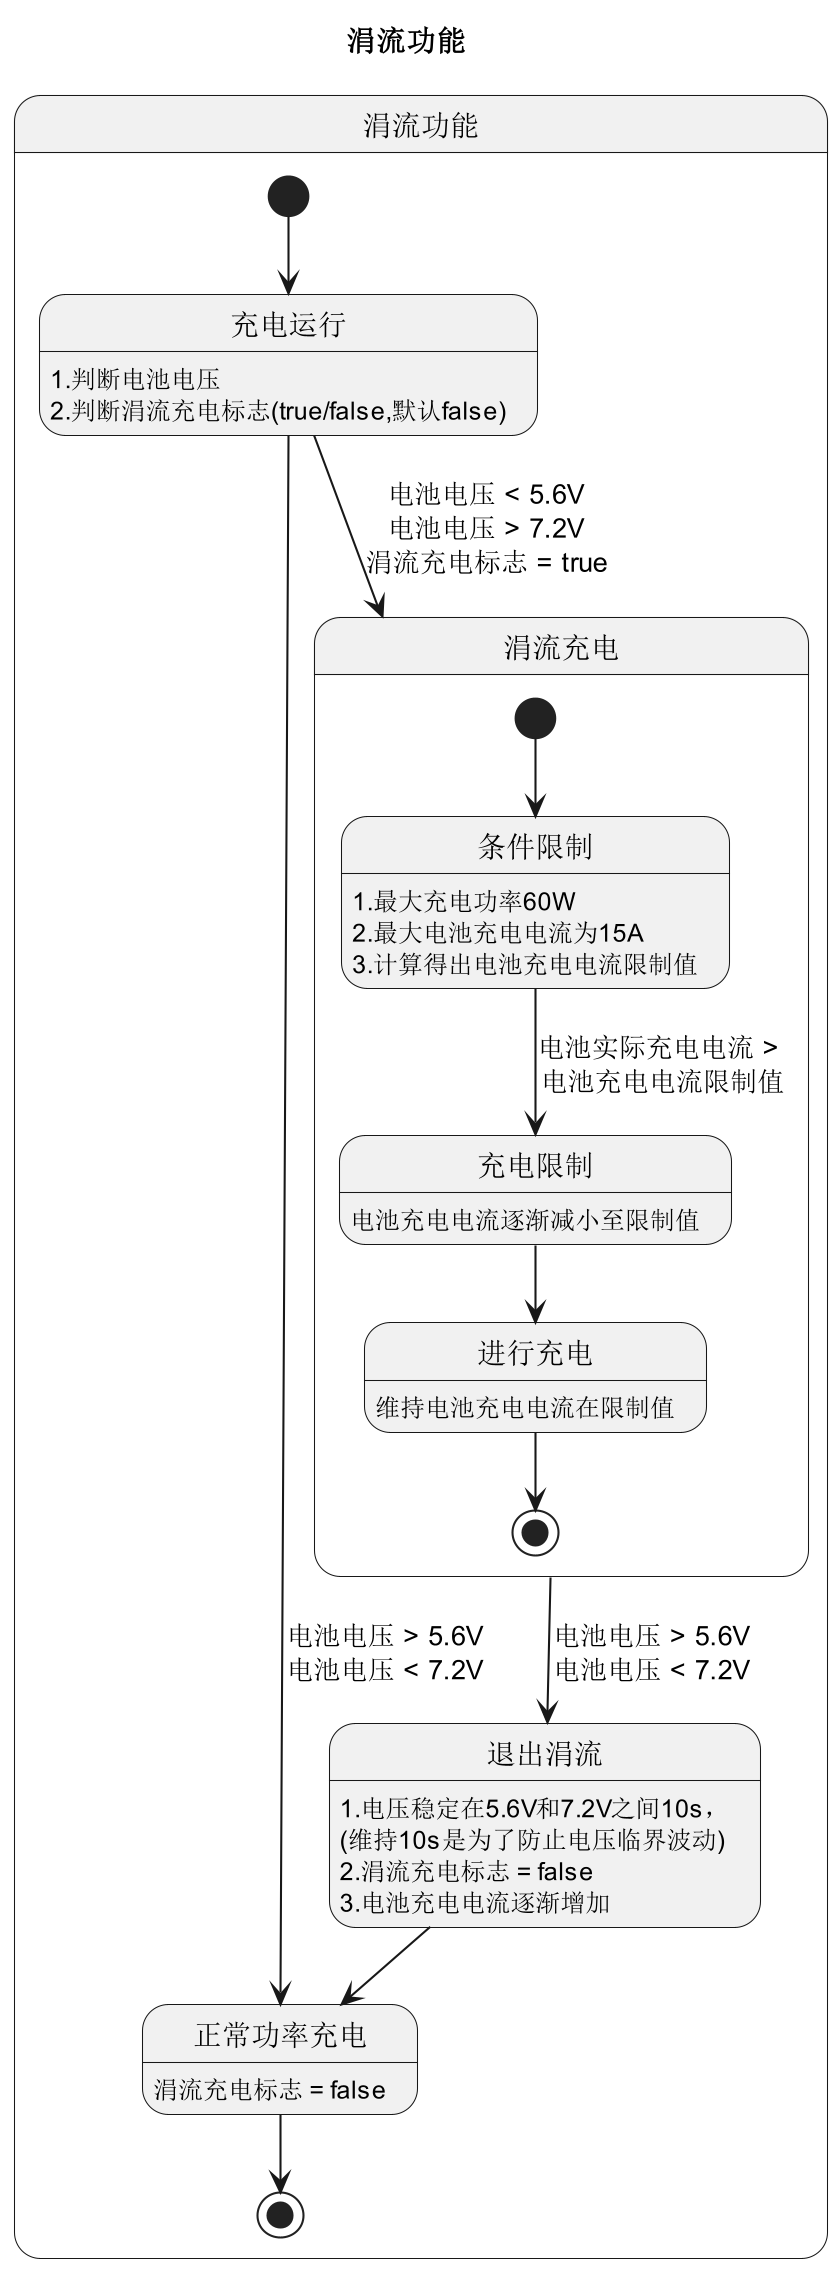

The diagram above was rendered by PlantUML. Its source (embedded in the PNG):
@startuml
skinparam dpi 200
' scale 13500 width
' scale 2200 height
title 涓流功能
state "涓流功能" as Login
state Login {
[*]  --> 充电运行
充电运行 : 1.判断电池电压\n2.判断涓流充电标志(true/false,默认false)
充电运行 --> 正常功率充电 : 电池电压 > 5.6V\n电池电压 < 7.2V
正常功率充电  : 涓流充电标志 = false
充电运行 --> 涓流充电 : 电池电压 < 5.6V\n电池电压 > 7.2V\n涓流充电标志 = true
state 涓流充电 {
    [*] --> 条件限制
    条件限制 : 1.最大充电功率60W\n2.最大电池充电电流为15A\n3.计算得出电池充电电流限制值
    条件限制 --> 充电限制 : 电池实际充电电流 > \n电池充电电流限制值
    充电限制 : 电池充电电流逐渐减小至限制值
    充电限制 --> 进行充电
    进行充电 : 维持电池充电电流在限制值
    进行充电 --> [*]
}
涓流充电 --> 退出涓流 : 电池电压 > 5.6V\n电池电压 < 7.2V
退出涓流 : 1.电压稳定在5.6V和7.2V之间10s，\n(维持10s是为了防止电压临界波动)\n2.涓流充电标志 = false\n3.电池充电电流逐渐增加 
退出涓流 --> 正常功率充电
' 退出涓流 --> [*]
正常功率充电 --> [*]
}

' 待机 :参数初始化
' 待机 --> 检测 : 待机模式 = 0（自动启机）
' 检测 : 检测故障码电池市电
' 检测 --> 状态机 : 无故障，电池无开路，\n无低压关输出告警，\n高压充电标志 = 0
' 状态机 : Load状态 = 2\n进入离网启机
' 状态机 --> ToBattery : 进入离网启机
' state ToBattery{
'     [*] --> 初始化
'     初始化:逆变控制器和DCDC控制器
'     初始化 --> IF
'     IF:Load状态机=0或\n电池开路或电池低压关输出
'     IF --> 返回待机态 : yes
'     IF --> 状态机ToBattery : no
'     状态机ToBattery --> 软起BUS : ToBattery = 0
'     软起BUS : 正常软起，\n超过60s则软起失败
'     软起BUS -->  故障态: 母线软起故障
'     软起BUS -->  逆变初始值: 软起成功\nToBattery = 1
'     逆变初始值 : 设置逆变初始值和状态\n1.初始值50V\n2.控制器设为离网
'     逆变初始值 --> 逆变软起 : ToBattery = 2
'     逆变软起 : 1.100V/s软起至设定值（230V）\n2.在过零点处吸合负载继电器\n3.软起超过10s
'     逆变软起 --> 故障态 : 逆变软起故障
'     逆变软起 --> 离网模式 : 软起成功
'     离网模式 : Battery模式
' }
' 离网模式 --> Battery : 软起成功
' ' ToBattery --> Battery : 软起成功
' state Battery{
'     [*] --> 逆变离网运行
' }
' Battery --> [*] : AC输出
@enduml